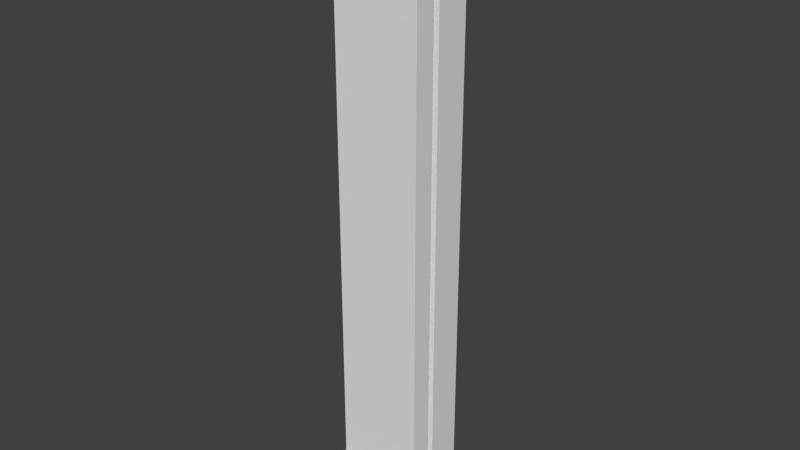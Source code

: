 # Source: WallPillar.blend  (saved by Blender 2.74.0; exported with 4.5.12 LTS)
import bpy
from mathutils import Matrix  # noqa: F401  (used for matrix-valued properties, if any)

bpy.ops.wm.read_factory_settings(use_empty=True)
scene = bpy.context.scene
scene.name = 'Scene'

# ---- collections
col_collection_1 = bpy.data.collections.new('Collection 1'); scene.collection.children.link(col_collection_1)

# ---- materials (node trees are filled in below, after node groups)
mat_material = bpy.data.materials.new('Material')
mat_material.alpha_threshold = 0.0
mat_material.use_transparent_shadow = False
mat_material.roughness = 0.5
mat_material.line_color = (0.0, 0.0, 0.0, 1.0)

# ---- material node trees

# ---- world
world_world = bpy.data.worlds.new('World'); scene.world = world_world
world_world.color = (0.05088, 0.05088, 0.05088)
world_world.use_sun_shadow = False
world_world.sun_shadow_jitter_overblur = 0.0
world_world.cycles.sampling_method = 'MANUAL'
world_world.cycles.sample_map_resolution = 256

# ---- meshes
me_cube = bpy.data.meshes.new('Cube')
me_cube.from_pydata([(0.5726, -0.3978, 0.04179), (-0.59, -0.3978, 0.04179), (-0.59, 0.4456, 0.04179), (0.5726, 0.4456, 0.04179), (0.5726, -0.3978, 8.051), (-0.59, -0.3978, 8.051), (-0.59, 0.4456, 8.051), (0.5726, 0.4456, 8.051), (0.5726, -0.3978, 4.161), (-0.59, -0.3978, 4.161), (-0.59, 0.4456, 4.161), (0.5726, 0.4456, 4.161), (0.5726, -0.3978, 6.221), (-0.59, -0.3978, 6.221), (-0.59, 0.4456, 6.221), (0.5726, 0.4456, 6.221), (0.5726, -0.3978, 2.101), (-0.59, -0.3978, 2.101), (-0.59, 0.4456, 2.101), (0.5726, 0.4456, 2.101), (0.5726, -0.3978, 1.072), (-0.59, -0.3978, 1.072), (-0.59, 0.4456, 1.072), (0.5726, 0.4456, 1.072), (0.5726, -0.3978, 3.131), (-0.59, -0.3978, 3.131), (-0.59, 0.4456, 3.131), (0.5726, 0.4456, 3.131), (0.5726, -0.3978, 5.191), (-0.59, -0.3978, 5.191), (-0.59, 0.4456, 5.191), (0.5726, 0.4456, 5.191), (0.5726, -0.3978, 7.251), (-0.59, -0.3978, 7.251), (-0.59, 0.4456, 7.251), (0.5726, 0.4456, 7.251), (0.5726, -0.1187, 0.04179), (-0.59, -0.1187, 0.04179), (0.5726, -0.1187, 8.051), (-0.59, -0.1187, 8.051), (0.5726, -0.1187, 4.161), (-0.59, -0.1187, 4.161), (0.5726, -0.1187, 6.221), (-0.59, -0.1187, 6.221), (-0.59, -0.1187, 2.101), (0.5726, -0.1187, 2.101), (-0.59, -0.1187, 1.072), (0.5726, -0.1187, 1.072), (0.5726, -0.1187, 3.131), (-0.59, -0.1187, 3.131), (-0.59, -0.1187, 5.191), (0.5726, -0.1187, 5.191), (0.5726, -0.1187, 7.251), (-0.59, -0.1187, 7.251), (0.5726, -0.02222, 0.04179), (-0.59, -0.02222, 0.04179), (0.5726, -0.02222, 8.051), (-0.59, -0.02222, 8.051), (0.5726, -0.02222, 4.161), (-0.59, -0.02222, 4.161), (0.5726, -0.02222, 6.221), (-0.59, -0.02222, 6.221), (-0.59, -0.02222, 2.101), (0.5726, -0.02222, 2.101), (-0.59, -0.02222, 1.072), (0.5726, -0.02222, 1.072), (0.5726, -0.02222, 3.131), (-0.59, -0.02222, 3.131), (-0.59, -0.02222, 5.191), (0.5726, -0.02222, 5.191), (0.5726, -0.02222, 7.251), (-0.59, -0.02222, 7.251), (0.4342, -0.08183, 0.04039), (-0.4516, -0.08183, 0.04039), (0.4342, -0.08183, 8.05), (-0.4516, -0.08183, 8.05), (0.4342, -0.08183, 4.161), (-0.4516, -0.08183, 4.161), (0.4342, -0.08183, 6.106), (-0.4516, -0.08183, 6.106), (-0.4516, -0.08183, 2.217), (0.4342, -0.08183, 2.217), (-0.4516, -0.08183, 1.244), (0.4342, -0.08183, 1.244), (0.4342, -0.08183, 3.189), (-0.4516, -0.08183, 3.189), (-0.4516, -0.08183, 5.133), (0.4342, -0.08183, 5.133), (0.4342, -0.08183, 7.078), (-0.4516, -0.08183, 7.078), (0.4342, -0.1165, 0.04039), (-0.4516, -0.1165, 0.04039), (0.4342, -0.1165, 8.05), (-0.4516, -0.1165, 8.05), (0.4342, -0.1165, 4.161), (-0.4516, -0.1165, 4.161), (0.4342, -0.1165, 6.106), (-0.4516, -0.1165, 6.106), (-0.4516, -0.1165, 2.217), (0.4342, -0.1165, 2.217), (-0.4516, -0.1165, 1.244), (0.4342, -0.1165, 1.244), (0.4342, -0.1165, 3.189), (-0.4516, -0.1165, 3.189), (-0.4516, -0.1165, 5.133), (0.4342, -0.1165, 5.133), (0.4342, -0.1165, 7.078), (-0.4516, -0.1165, 7.078), (0.4342, -0.02461, 0.04039), (-0.4516, -0.02461, 0.04039), (0.4342, -0.02461, 8.05), (-0.4516, -0.02461, 8.05), (0.4342, -0.02461, 4.161), (-0.4516, -0.02461, 4.161), (0.4342, -0.02461, 6.106), (-0.4516, -0.02461, 6.106), (-0.4516, -0.02461, 2.217), (0.4342, -0.02461, 2.217), (-0.4516, -0.02461, 1.244), (0.4342, -0.02461, 1.244), (0.4342, -0.02461, 3.189), (-0.4516, -0.02461, 3.189), (-0.4516, -0.02461, 5.133), (0.4342, -0.02461, 5.133), (0.4342, -0.02461, 7.078), (-0.4516, -0.02461, 7.078), (0.5726, -0.3978, 0.5567), (-0.59, -0.3978, 0.5567), (-0.59, 0.4456, 0.5567), (0.5726, 0.4456, 0.5567), (0.5726, -0.1187, 0.5567), (-0.59, -0.1187, 0.5567), (-0.59, -0.02222, 0.5567), (0.5726, -0.02222, 0.5567), (-0.4516, -0.08183, 0.7582), (0.4342, -0.08183, 0.7582), (0.4342, -0.1165, 0.7582), (-0.4516, -0.1165, 0.7582), (-0.4516, -0.02461, 0.7582), (0.4342, -0.02461, 0.7582), (0.5726, -0.3978, 7.766), (-0.59, -0.3978, 7.766), (-0.59, 0.4456, 7.766), (0.5726, 0.4456, 7.766), (-0.59, -0.1187, 7.766), (0.5726, -0.1187, 7.766), (0.5726, -0.02222, 7.766), (-0.59, -0.02222, 7.766), (0.4342, -0.08183, 7.564), (-0.4516, -0.08183, 7.564), (-0.4516, -0.1165, 7.564), (0.4342, -0.1165, 7.564), (0.4342, -0.02461, 7.564), (-0.4516, -0.02461, 7.564), (0.5726, -0.3978, 1.587), (-0.59, -0.3978, 1.587), (-0.59, 0.4456, 1.587), (0.5726, 0.4456, 1.587), (-0.59, -0.1187, 1.587), (0.5726, -0.1187, 1.587), (0.5726, -0.02222, 1.587), (-0.59, -0.02222, 1.587), (0.4342, -0.08183, 1.73), (-0.4516, -0.08183, 1.73), (-0.4516, -0.1165, 1.73), (0.4342, -0.1165, 1.73), (0.4342, -0.02461, 1.73), (-0.4516, -0.02461, 1.73), (0.5726, -0.3978, 2.616), (-0.59, -0.3978, 2.616), (-0.59, 0.4456, 2.616), (0.5726, 0.4456, 2.616), (0.5726, -0.1187, 2.616), (-0.59, -0.1187, 2.616), (-0.59, -0.02222, 2.616), (0.5726, -0.02222, 2.616), (-0.4516, -0.08183, 2.703), (0.4342, -0.08183, 2.703), (0.4342, -0.1165, 2.703), (-0.4516, -0.1165, 2.703), (-0.4516, -0.02461, 2.703), (0.4342, -0.02461, 2.703), (0.5726, -0.3978, 4.676), (-0.59, -0.3978, 4.676), (-0.59, 0.4456, 4.676), (0.5726, 0.4456, 4.676), (0.5726, -0.1187, 4.676), (-0.59, -0.1187, 4.676), (-0.59, -0.02222, 4.676), (0.5726, -0.02222, 4.676), (-0.4516, -0.08183, 4.647), (0.4342, -0.08183, 4.647), (0.4342, -0.1165, 4.647), (-0.4516, -0.1165, 4.647), (-0.4516, -0.02461, 4.647), (0.4342, -0.02461, 4.647), (0.5726, -0.3978, 5.706), (-0.59, -0.3978, 5.706), (-0.59, 0.4456, 5.706), (0.5726, 0.4456, 5.706), (-0.59, -0.1187, 5.706), (0.5726, -0.1187, 5.706), (0.5726, -0.02222, 5.706), (-0.59, -0.02222, 5.706), (0.4342, -0.08183, 5.62), (-0.4516, -0.08183, 5.62), (-0.4516, -0.1165, 5.62), (0.4342, -0.1165, 5.62), (0.4342, -0.02461, 5.62), (-0.4516, -0.02461, 5.62), (0.5726, -0.3978, 6.736), (-0.59, -0.3978, 6.736), (-0.59, 0.4456, 6.736), (0.5726, 0.4456, 6.736), (0.5726, -0.1187, 6.736), (-0.59, -0.1187, 6.736), (-0.59, -0.02222, 6.736), (0.5726, -0.02222, 6.736), (-0.4516, -0.08183, 6.592), (0.4342, -0.08183, 6.592), (0.4342, -0.1165, 6.592), (-0.4516, -0.1165, 6.592), (-0.4516, -0.02461, 6.592), (0.4342, -0.02461, 6.592), (0.5726, -0.3978, 3.646), (-0.59, -0.3978, 3.646), (-0.59, 0.4456, 3.646), (0.5726, 0.4456, 3.646), (-0.59, -0.1187, 3.646), (0.5726, -0.1187, 3.646), (0.5726, -0.02222, 3.646), (-0.59, -0.02222, 3.646), (0.4342, -0.08183, 3.675), (-0.4516, -0.08183, 3.675), (-0.4516, -0.1165, 3.675), (0.4342, -0.1165, 3.675), (0.4342, -0.02461, 3.675), (-0.4516, -0.02461, 3.675), (0.6234, -0.4618, 0.01929), (-0.6408, -0.4618, 0.01929), (0.6234, -0.04147, 0.01929), (0.6234, 0.5154, 0.01929), (-0.6408, -0.04147, 0.01929), (-0.6408, 0.5154, 0.01929), (0.6234, -0.1563, 0.01929), (-0.6408, -0.1563, 0.01929), (-0.6408, -0.1563, 0.5792), (-0.6408, -0.04147, 0.5792), (0.6234, -0.4618, 0.5792), (-0.6408, -0.4618, 0.5792), (-0.6408, 0.5154, 0.5792), (0.6234, 0.5154, 0.5792), (0.6234, -0.1563, 0.5792), (0.6234, -0.04147, 0.5792)], [], [(54, 55, 2, 3), (56, 7, 6, 57), (140, 4, 5, 141), (147, 57, 6, 142), (142, 6, 7, 143), (3, 2, 243, 241), (189, 58, 11, 185), (226, 10, 11, 227), (231, 59, 10, 226), (224, 8, 9, 225), (217, 60, 15, 213), (198, 14, 15, 199), (203, 61, 14, 198), (196, 12, 13, 197), (154, 16, 17, 155), (161, 62, 18, 156), (156, 18, 19, 157), (175, 63, 19, 171), (128, 22, 23, 129), (132, 64, 22, 128), (126, 20, 21, 127), (160, 65, 23, 157), (230, 66, 27, 227), (168, 24, 25, 169), (174, 67, 26, 170), (170, 26, 27, 171), (182, 28, 29, 183), (188, 68, 30, 184), (184, 30, 31, 185), (202, 69, 31, 199), (146, 70, 35, 143), (212, 34, 35, 213), (216, 71, 34, 212), (210, 32, 33, 211), (158, 44, 98, 164), (160, 63, 117, 166), (39, 38, 92, 93), (56, 57, 111, 110), (159, 47, 101, 165), (161, 64, 118, 167), (186, 40, 94, 192), (202, 60, 114, 208), (231, 67, 121, 237), (187, 50, 104, 193), (230, 58, 112, 236), (200, 43, 97, 206), (215, 53, 107, 221), (36, 37, 91, 90), (147, 71, 125, 153), (131, 46, 100, 137), (175, 66, 120, 181), (146, 56, 110, 152), (0, 1, 37, 36), (4, 38, 39, 5), (141, 5, 39, 144), (132, 128, 250, 247), (182, 8, 40, 186), (225, 9, 41, 228), (210, 12, 42, 214), (197, 13, 43, 200), (155, 17, 44, 158), (168, 16, 45, 172), (127, 21, 46, 131), (154, 20, 47, 159), (224, 24, 48, 229), (169, 25, 49, 173), (183, 29, 50, 187), (196, 28, 51, 201), (140, 32, 52, 145), (211, 33, 53, 215), (130, 36, 90, 136), (173, 49, 103, 179), (217, 70, 124, 223), (214, 42, 96, 220), (174, 62, 116, 180), (133, 65, 119, 139), (145, 52, 106, 151), (132, 55, 109, 138), (172, 45, 99, 178), (144, 39, 93, 150), (216, 61, 115, 222), (55, 54, 108, 109), (203, 68, 122, 209), (229, 48, 102, 235), (188, 59, 113, 194), (228, 41, 95, 234), (201, 51, 105, 207), (189, 69, 123, 195), (221, 107, 89, 218), (151, 106, 88, 148), (207, 105, 87, 204), (193, 104, 86, 190), (179, 103, 85, 176), (235, 102, 84, 232), (165, 101, 83, 162), (137, 100, 82, 134), (178, 99, 81, 177), (164, 98, 80, 163), (206, 97, 79, 205), (220, 96, 78, 219), (234, 95, 77, 233), (192, 94, 76, 191), (136, 90, 72, 135), (150, 93, 75, 149), (92, 74, 75, 93), (90, 91, 73, 72), (218, 89, 125, 222), (148, 88, 124, 152), (204, 87, 123, 208), (190, 86, 122, 194), (176, 85, 121, 180), (232, 84, 120, 236), (162, 83, 119, 166), (134, 82, 118, 138), (177, 81, 117, 181), (163, 80, 116, 167), (205, 79, 115, 209), (219, 78, 114, 223), (233, 77, 113, 237), (191, 76, 112, 195), (135, 72, 108, 139), (149, 75, 111, 153), (74, 110, 111, 75), (72, 73, 109, 108), (83, 135, 139, 119), (73, 134, 138, 109), (101, 136, 135, 83), (91, 137, 134, 73), (64, 132, 138, 118), (54, 133, 139, 108), (47, 130, 136, 101), (0, 36, 244, 238), (20, 126, 130, 47), (37, 131, 137, 91), (129, 133, 253, 251), (1, 0, 238, 239), (133, 54, 240, 253), (65, 133, 129, 23), (89, 149, 153, 125), (74, 148, 152, 110), (107, 150, 149, 89), (92, 151, 148, 74), (53, 144, 150, 107), (38, 145, 151, 92), (4, 140, 145, 38), (33, 141, 144, 53), (70, 146, 152, 124), (57, 147, 153, 111), (56, 146, 143, 7), (34, 142, 143, 35), (71, 147, 142, 34), (32, 140, 141, 33), (82, 163, 167, 118), (81, 162, 166, 117), (100, 164, 163, 82), (99, 165, 162, 81), (16, 154, 159, 45), (21, 155, 158, 46), (62, 161, 167, 116), (45, 159, 165, 99), (65, 160, 166, 119), (46, 158, 164, 100), (63, 160, 157, 19), (22, 156, 157, 23), (64, 161, 156, 22), (20, 154, 155, 21), (84, 177, 181, 120), (80, 176, 180, 116), (102, 178, 177, 84), (98, 179, 176, 80), (48, 172, 178, 102), (67, 174, 180, 121), (44, 173, 179, 98), (17, 169, 173, 44), (24, 168, 172, 48), (63, 175, 181, 117), (18, 170, 171, 19), (62, 174, 170, 18), (16, 168, 169, 17), (66, 175, 171, 27), (87, 191, 195, 123), (77, 190, 194, 113), (105, 192, 191, 87), (95, 193, 190, 77), (58, 189, 195, 112), (68, 188, 194, 122), (9, 183, 187, 41), (28, 182, 186, 51), (41, 187, 193, 95), (51, 186, 192, 105), (10, 184, 185, 11), (59, 188, 184, 10), (8, 182, 183, 9), (69, 189, 185, 31), (86, 205, 209, 122), (78, 204, 208, 114), (104, 206, 205, 86), (96, 207, 204, 78), (42, 201, 207, 96), (61, 203, 209, 115), (12, 196, 201, 42), (29, 197, 200, 50), (50, 200, 206, 104), (69, 202, 208, 123), (60, 202, 199, 15), (28, 196, 197, 29), (68, 203, 198, 30), (30, 198, 199, 31), (88, 219, 223, 124), (79, 218, 222, 115), (106, 220, 219, 88), (97, 221, 218, 79), (71, 216, 222, 125), (52, 214, 220, 106), (60, 217, 223, 114), (13, 211, 215, 43), (32, 210, 214, 52), (43, 215, 221, 97), (12, 210, 211, 13), (61, 216, 212, 14), (14, 212, 213, 15), (70, 217, 213, 35), (85, 233, 237, 121), (76, 232, 236, 112), (103, 234, 233, 85), (94, 235, 232, 76), (49, 228, 234, 103), (40, 229, 235, 94), (8, 224, 229, 40), (25, 225, 228, 49), (66, 230, 236, 120), (59, 231, 237, 113), (58, 230, 227, 11), (24, 224, 225, 25), (67, 231, 226, 26), (26, 226, 227, 27), (253, 240, 241, 251), (248, 238, 244, 252), (239, 249, 246, 245), (238, 248, 249, 239), (242, 247, 250, 243), (243, 250, 251, 241), (127, 131, 246, 249), (2, 55, 242, 243), (54, 3, 241, 240), (37, 1, 239, 245), (36, 130, 252, 244), (128, 129, 251, 250), (126, 127, 249, 248), (130, 126, 248, 252), (131, 37, 245, 246), (55, 132, 247, 242)])
me_cube.materials.append(mat_material)
me_cube.use_remesh_preserve_volume = False
me_cube.use_remesh_preserve_attributes = False
me_cube.use_mirror_vertex_groups = False
me_cube.update()

# ---- objects
ob_cube = bpy.data.objects.new('Cube', me_cube)

# ---- transforms, parenting, visibility, modifiers, constraints
ob_cube.location = (0.0, 0.0, 0.0)
ob_cube.lock_rotations_4d = False
ob_cube.empty_display_type = 'ARROWS'
ob_cube.lineart.crease_threshold = 0.0

# ---- collection membership
col_collection_1.objects.link(ob_cube)

# ---- scene / render settings (as saved in the file)
scene.frame_start = 1; scene.frame_end = 250; scene.frame_set(1)
scene.render.engine = 'BLENDER_EEVEE_NEXT'
scene.render.resolution_percentage = 50
scene.render.dither_intensity = 0.0
scene.cycles.use_denoising = False
scene.cycles.samples = 10
scene.cycles.sampling_pattern = 'TABULATED_SOBOL'
scene.cycles.light_sampling_threshold = 0.0
scene.cycles.use_adaptive_sampling = False
scene.cycles.use_light_tree = False
scene.cycles.blur_glossy = 0.0
scene.cycles.pixel_filter_type = 'GAUSSIAN'
scene.cycles.sample_clamp_indirect = 0.0
scene.view_settings.view_transform = 'Standard'
bpy.context.view_layer.update()

# ---- added for rendering (the .blend has no active camera and no usable light): camera, sun
cam_auto = bpy.data.cameras.new('AutoCamera')
cam_auto.lens = 50.0
cam_auto.sensor_width = 36.0
cam_auto.clip_end = 1000.0
ob_auto_camera = bpy.data.objects.new('AutoCamera', cam_auto)
scene.collection.objects.link(ob_auto_camera)
ob_auto_camera.location = (7.56777, -9.06494, 10.0961)
ob_auto_camera.rotation_euler = (1.09748, -7.21219e-08, 0.694738)
scene.camera = ob_auto_camera
light_auto_sun = bpy.data.lights.new('AutoSun', 'SUN')
light_auto_sun.energy = 3.0
light_auto_sun.angle = 0.0523599
ob_auto_sun = bpy.data.objects.new('AutoSun', light_auto_sun)
scene.collection.objects.link(ob_auto_sun)
ob_auto_sun.rotation_euler = (0.872665, 0.174533, 0.523599)
bpy.context.view_layer.update()
